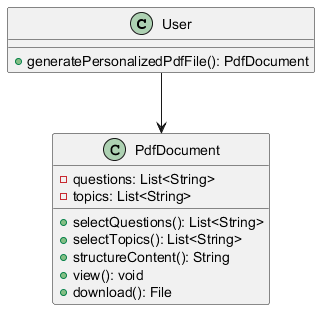

The diagram above was rendered by PlantUML. Its source (embedded in the PNG):
@startuml
class User {
    + generatePersonalizedPdfFile(): PdfDocument
}

class PdfDocument {
    - questions: List<String>
    - topics: List<String>
    + selectQuestions(): List<String>
    + selectTopics(): List<String>
    + structureContent(): String
    + view(): void
    + download(): File
}

User --> PdfDocument
@enduml